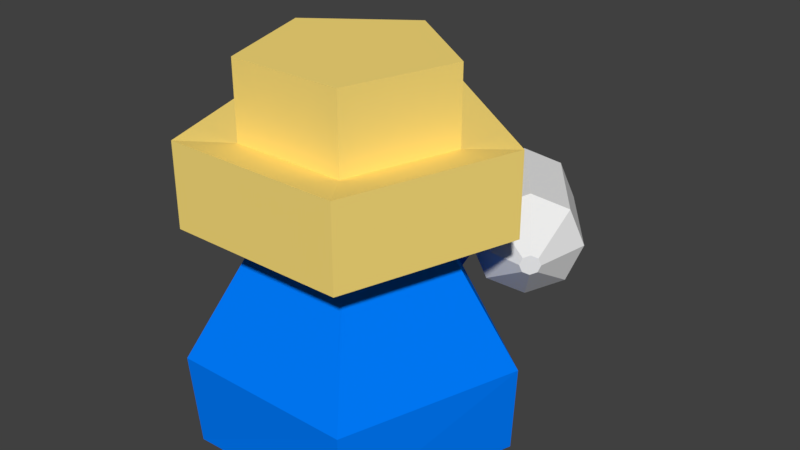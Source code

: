 # Source: Personaje_Con_Ca_onIA.blend  (saved by Blender 2.78.0; exported with 4.5.12 LTS)
import bpy
from mathutils import Matrix  # noqa: F401  (used for matrix-valued properties, if any)

bpy.ops.wm.read_factory_settings(use_empty=True)
scene = bpy.context.scene
scene.name = 'Scene'

# ---- collections
col_collection_1 = bpy.data.collections.new('Collection 1'); scene.collection.children.link(col_collection_1)

# ---- materials (node trees are filled in below, after node groups)
mat_ca_on = bpy.data.materials.new('Cañon')
mat_ca_on.alpha_threshold = 0.0
mat_ca_on.use_transparent_shadow = False
mat_ca_on.diffuse_color = (0.85, 0.85, 0.85, 1.0)
mat_ca_on.roughness = 0.5
mat_baseia = bpy.data.materials.new('BaseIA')
mat_baseia.alpha_threshold = 0.0
mat_baseia.use_transparent_shadow = False
mat_baseia.diffuse_color = (0.0, 0.2039, 1.0, 1.0)
mat_baseia.roughness = 0.5
mat_cejasia = bpy.data.materials.new('CejasIA')
mat_cejasia.alpha_threshold = 0.0
mat_cejasia.use_transparent_shadow = False
mat_cejasia.diffuse_color = (0.0, 0.0, 0.0, 1.0)
mat_cejasia.roughness = 0.5
mat_ojosia = bpy.data.materials.new('OjosIA')
mat_ojosia.alpha_threshold = 0.0
mat_ojosia.use_transparent_shadow = False
mat_ojosia.diffuse_color = (0.2, 0.2, 0.2, 1.0)
mat_ojosia.roughness = 0.5
mat_pupilaia = bpy.data.materials.new('PupilaIA')
mat_pupilaia.alpha_threshold = 0.0
mat_pupilaia.use_transparent_shadow = False
mat_pupilaia.diffuse_color = (1.0, 1.0, 1.0, 1.0)
mat_pupilaia.roughness = 0.5
mat_sombreroia = bpy.data.materials.new('SombreroIA')
mat_sombreroia.alpha_threshold = 0.0
mat_sombreroia.use_transparent_shadow = False
mat_sombreroia.diffuse_color = (0.99, 0.75, 0.2, 1.0)
mat_sombreroia.roughness = 0.5

# ---- material node trees

# ---- world
world_world = bpy.data.worlds.new('World'); scene.world = world_world
world_world.color = (0.05088, 0.05088, 0.05088)
world_world.use_sun_shadow = False
world_world.sun_shadow_jitter_overblur = 0.0
world_world.cycles.sampling_method = 'MANUAL'

# ---- meshes
me_cylinder = bpy.data.meshes.new('Cylinder')
me_cylinder.from_pydata([(8.062e-09, 0.2685, -0.5), (8.062e-09, 0.2685, 0.5), (0.3536, 0.122, -0.5), (0.3536, 0.122, 0.5), (0.5, -0.2315, -0.5), (0.5, -0.2315, 0.5), (0.3536, -0.5851, -0.5), (0.3536, -0.5851, 0.5), (-3.565e-08, -0.7315, -0.5), (-3.565e-08, -0.7315, 0.5), (-0.3536, -0.5851, -0.5), (-0.3536, -0.5851, 0.5), (-0.5, -0.2315, -0.5), (-0.5, -0.2315, 0.5), (-0.3536, 0.122, -0.5), (-0.3536, 0.122, 0.5), (7.051e-09, 0.1328, -0.7599), (0.2576, 0.02609, -0.7599), (0.3644, -0.2315, -0.7599), (0.2576, -0.4892, -0.7599), (-2.48e-08, -0.5959, -0.7599), (-0.2576, -0.4892, -0.7599), (-0.3644, -0.2315, -0.7599), (-0.2576, 0.02609, -0.7599), (6.666e-08, 0.1328, 0.2904), (0.2576, 0.02609, 0.2904), (0.3644, -0.2315, 0.2904), (0.2576, -0.4892, 0.2904), (3.48e-08, -0.5959, 0.2904), (-0.2576, -0.4892, 0.2904), (-0.3644, -0.2315, 0.2904), (-0.2576, 0.02609, 0.2904), (0.06738, -0.1642, 0.8815), (1.611e-09, -0.1363, 0.8815), (0.09529, -0.2315, 0.8815), (0.06738, -0.2989, 0.8815), (-6.719e-09, -0.3268, 0.8815), (-0.06738, -0.2989, 0.8815), (-0.09529, -0.2315, 0.8815), (-0.06738, -0.1642, 0.8815)], [], [(0, 1, 3, 2), (2, 3, 5, 4), (4, 5, 7, 6), (6, 7, 9, 8), (8, 9, 11, 10), (10, 11, 13, 12), (9, 7, 35, 36), (12, 13, 15, 14), (14, 15, 1, 0), (2, 4, 18, 17), (18, 19, 27, 26), (8, 10, 21, 20), (14, 0, 16, 23), (0, 2, 17, 16), (4, 6, 19, 18), (10, 12, 22, 21), (6, 8, 20, 19), (12, 14, 23, 22), (24, 25, 26, 27, 28, 29, 30, 31), (16, 17, 25, 24), (23, 16, 24, 31), (21, 22, 30, 29), (19, 20, 28, 27), (17, 18, 26, 25), (22, 23, 31, 30), (20, 21, 29, 28), (32, 33, 39, 38, 37, 36, 35, 34), (15, 13, 38, 39), (5, 3, 32, 34), (11, 9, 36, 37), (1, 15, 39, 33), (3, 1, 33, 32), (7, 5, 34, 35), (13, 11, 37, 38)])
me_cylinder.materials.append(mat_ca_on)
me_cylinder.use_remesh_preserve_volume = False
me_cylinder.use_remesh_preserve_attributes = False
me_cylinder.use_mirror_vertex_groups = False
me_cylinder.update()
me_cylinder_001 = bpy.data.meshes.new('Cylinder.001')
me_cylinder_001.from_pydata([(0.8817, -1.214, -0.6252), (0.4493, -0.6184, 1.332), (-0.8298, -1.166, -0.751), (-0.4493, -0.6184, 1.332), (-0.727, 0.2362, 1.332), (-0.3013, 1.089, 1.359), (0.727, 0.2362, 1.332), (0.8817, -1.214, 0.125), (-0.8817, -1.214, 0.125), (-1.427, 0.4635, -0.6252), (1.427, 0.4635, 0.125), (2.264e-08, 1.449, 1.377), (1.379, 0.4479, 1.377), (0.852, -1.173, 1.377), (-0.852, -1.173, 1.377), (-1.379, 0.4479, 1.377), (-1.804e-08, 1.449, 2.158), (1.379, 0.4479, 2.158), (0.852, -1.173, 2.158), (-0.852, -1.173, 2.158), (-1.379, 0.4479, 2.158), (-2.295e-08, 0.9371, 2.082), (0.8912, 0.2896, 2.082), (0.5508, -0.7581, 2.082), (-0.5508, -0.7581, 2.082), (-0.8912, 0.2896, 2.082), (-4.893e-08, 0.9371, 2.802), (0.5508, -0.7581, 2.802), (0.8912, 0.2896, 2.802), (-0.5508, -0.7581, 2.802), (-0.8912, 0.2896, 2.802), (-0.03512, 1.37, -0.8381), (1.395, 0.456, -0.6929), (0.7396, -1.018, -0.8752), (-1.197, 0.3888, -0.8752), (1.283e-08, 1.132, 0.7286), (3.171e-09, 1.5, 0.125), (-0.7823, 0.7477, 0.4268), (-1.427, 0.4635, 0.125), (-1.077, 0.3499, 0.7286), (-0.3633, 0.5, 1.333), (-0.9422, 0.4477, 0.7286), (-0.1346, 1.034, 0.7286), (-0.4694, 0.9751, 0.4268), (-0.1784, 1.233, 0.4302), (-0.5637, 0.5388, 1.03), (-0.9205, 0.556, 1.052), (-0.2447, 1.048, 1.05), (-0.9141, 0.9291, 0.4471), (-0.4137, 0.8065, 1.041), (-0.6012, 1.156, 0.4471), (-1.117, 0.5506, 0.4302), (-0.6955, 0.7202, 1.051), (-0.718, 0.7971, 1.379), (-0.9906, 0.599, 1.379), (-1.27, 0.7623, 0.7771), (-0.9725, 0.7931, 1.082), (-0.3324, 1.444, 0.7651), (-0.5362, 0.9292, 1.367), (-0.4538, 1.17, 1.07), (-0.3292, 0.9274, 1.046), (-0.5074, 0.9815, 0.7442), (-0.3898, 1.195, 0.4386), (-0.2116, 1.14, 0.74), (-0.4229, 1.102, 0.7484), (-0.808, 0.6381, 1.051), (-1.016, 0.7399, 0.4386), (-1.019, 0.5533, 0.7409), (-0.8048, 0.8247, 0.7489), (-0.9173, 0.7426, 0.7494), (-0.8611, 0.7836, 0.7491), (-0.8627, 0.6904, 0.9003), (-0.8064, 0.7314, 0.9), (-0.9189, 0.6493, 0.9005), (-0.8643, 0.5971, 1.051), (-0.8353, 0.6642, 0.9757), (-0.89, 0.7165, 0.8248), (-0.8771, 0.6568, 0.9381), (-0.3761, 1.015, 0.897), (-0.4652, 1.042, 0.7463), (-0.4183, 0.9544, 0.8949), (-0.2869, 0.9878, 1.048), (-0.3338, 1.075, 0.8991), (-0.3526, 0.9711, 0.9713), (-0.3995, 1.059, 0.8227), (-0.3432, 1.023, 0.9352), (-1.564, 0.6528, 0.213), (-0.1375, 1.689, 0.213), (-0.9198, 0.937, 0.5148), (-0.6069, 1.164, 0.5148), (-0.316, 1.422, 0.5182), (-1.255, 0.7399, 0.5182), (0.04591, 1.749, 0.5566), (0.1834, 1.559, 0.4686), (0.005018, 1.292, 0.5883), (-0.1325, 1.481, 0.6763), (-1.54, 0.3074, 0.4474), (-1.23, 0.3945, 0.5108), (-1.677, 0.4967, 0.5354), (-1.368, 0.5838, 0.5988)], [], [(7, 3, 8), (0, 2, 33), (8, 9, 2), (12, 18, 13), (25, 26, 21), (22, 27, 23), (21, 26, 22), (46, 56, 45), (45, 40, 49), (91, 86, 98, 99), (44, 63, 47, 42), (40, 54, 4), (42, 57, 35), (46, 73, 69, 67), (50, 64, 62), (43, 49, 61, 50), (1, 7, 10, 6), (51, 66, 48, 37), (39, 54, 55), (39, 55, 41), (49, 59, 47, 81, 60), (10, 5, 6), (39, 38, 8, 4), (40, 4, 15), (38, 36, 31, 9), (35, 57, 5), (2, 0, 7, 8), (8, 38, 9), (3, 4, 8), (0, 32, 10, 7), (1, 3, 7), (32, 31, 36, 10), (15, 4, 3, 14), (36, 35, 10), (5, 10, 35), (14, 3, 1, 13), (5, 11, 12), (12, 13, 1, 6), (11, 5, 15), (5, 40, 15), (6, 5, 12), (16, 11, 15, 20), (14, 13, 18), (20, 15, 14, 19), (17, 12, 11, 16), (21, 16, 20, 25), (14, 18, 19), (12, 17, 18), (24, 25, 20, 19), (18, 22, 23), (21, 22, 17, 16), (24, 19, 18, 23), (18, 17, 22), (26, 30, 29, 27, 28), (30, 25, 24, 29), (29, 24, 23, 27), (25, 30, 26), (22, 28, 27), (22, 26, 28), (34, 31, 32, 33, 2), (35, 36, 44, 42), (32, 0, 33), (9, 31, 34), (9, 34, 2), (49, 43, 37, 45), (56, 46, 41, 55), (51, 37, 88, 91), (37, 43, 89, 88), (51, 41, 46, 67), (39, 4, 54), (51, 38, 39, 41), (36, 38, 86, 87), (52, 45, 37, 48, 68), (40, 5, 58), (45, 52, 65, 74, 46), (50, 61, 79, 64), (77, 75, 71, 76), (53, 40, 45, 56), (43, 50, 62, 44), (54, 56, 55), (54, 53, 56), (40, 53, 54), (59, 57, 42, 47), (59, 58, 5), (57, 59, 5), (58, 59, 49, 40), (85, 83, 60, 81), (64, 79, 78, 84), (61, 49, 60, 80), (62, 63, 44), (62, 64, 63), (64, 82, 47, 63), (69, 70, 68, 48), (69, 76, 71, 70), (65, 52, 68, 72), (67, 66, 51), (67, 69, 66), (69, 48, 66), (70, 72, 68), (70, 71, 72), (71, 75, 65, 72), (73, 77, 76, 69), (46, 74, 77, 73), (74, 65, 75, 77), (78, 80, 60, 83), (78, 79, 80), (79, 61, 80), (82, 85, 81, 47), (64, 84, 85, 82), (84, 78, 83, 85), (86, 89, 87), (86, 88, 89), (87, 89, 90), (91, 88, 86), (87, 90, 95, 92), (43, 44, 90, 89), (94, 93, 92, 95), (36, 87, 92, 93), (90, 44, 94, 95), (44, 36, 93, 94), (96, 97, 99, 98), (86, 38, 96, 98), (38, 51, 97, 96), (51, 91, 99, 97)])
me_cylinder_001.polygons.foreach_set('material_index', [0, 0, 0, 4, 4, 4, 4, 1, 0, 1, 2, 1, 1, 2, 2, 2, 0, 2, 1, 1, 1, 0, 0, 4, 0, 1, 0, 0, 0, 0, 0, 0, 4, 0, 0, 4, 4, 4, 4, 4, 4, 4, 4, 4, 4, 4, 4, 4, 4, 4, 4, 4, 4, 4, 4, 4, 4, 4, 4, 0, 0, 0, 0, 0, 0, 1, 1, 1, 2, 1, 0, 1, 2, 0, 0, 2, 2, 1, 2, 1, 1, 1, 1, 1, 1, 1, 2, 3, 2, 2, 2, 2, 2, 3, 2, 2, 2, 2, 3, 3, 2, 2, 2, 2, 2, 3, 3, 2, 2, 2, 1, 1, 1, 1, 1, 1, 0, 1, 1, 0, 1, 1, 0, 1])
me_cylinder_001.materials.append(mat_baseia)
me_cylinder_001.materials.append(mat_cejasia)
me_cylinder_001.materials.append(mat_ojosia)
me_cylinder_001.materials.append(mat_pupilaia)
me_cylinder_001.materials.append(mat_sombreroia)
me_cylinder_001.use_remesh_preserve_volume = False
me_cylinder_001.use_remesh_preserve_attributes = False
me_cylinder_001.use_mirror_vertex_groups = False
me_cylinder_001.update()

# ---- objects
ob_cylinder_001 = bpy.data.objects.new('Cylinder.001', me_cylinder)
ob_cylinder = bpy.data.objects.new('Cylinder', me_cylinder_001)

# ---- transforms, parenting, visibility, modifiers, constraints
ob_cylinder_001.location = (0.8572, 1.746, 0.8831)
ob_cylinder_001.rotation_euler = (0.9215, 1.571, 0.0)
ob_cylinder_001.lineart.crease_threshold = 0.0
ob_cylinder.location = (0.0, 0.0, 0.0)
ob_cylinder.lineart.crease_threshold = 0.0

# ---- collection membership
col_collection_1.objects.link(ob_cylinder_001)
col_collection_1.objects.link(ob_cylinder)

# ---- scene / render settings (as saved in the file)
scene.frame_start = 1; scene.frame_end = 250; scene.frame_set(1)
scene.render.engine = 'BLENDER_EEVEE_NEXT'
scene.render.resolution_percentage = 50
scene.render.dither_intensity = 0.0
scene.cycles.use_denoising = False
scene.cycles.samples = 128
scene.cycles.sampling_pattern = 'TABULATED_SOBOL'
scene.cycles.light_sampling_threshold = 0.0
scene.cycles.use_adaptive_sampling = False
scene.cycles.use_light_tree = False
scene.cycles.blur_glossy = 0.0
scene.cycles.sample_clamp_indirect = 0.0
scene.view_settings.view_transform = 'Standard'
bpy.context.view_layer.update()

# ---- added for rendering (the .blend has no active camera and no usable light): camera, sun
cam_auto = bpy.data.cameras.new('AutoCamera')
cam_auto.lens = 50.0
cam_auto.sensor_width = 36.0
cam_auto.clip_end = 1000.0
ob_auto_camera = bpy.data.objects.new('AutoCamera', cam_auto)
scene.collection.objects.link(ob_auto_camera)
ob_auto_camera.location = (5.68051, -6.2103, 5.53705)
ob_auto_camera.rotation_euler = (1.09748, -7.21219e-08, 0.694738)
scene.camera = ob_auto_camera
light_auto_sun = bpy.data.lights.new('AutoSun', 'SUN')
light_auto_sun.energy = 3.0
light_auto_sun.angle = 0.0523599
ob_auto_sun = bpy.data.objects.new('AutoSun', light_auto_sun)
scene.collection.objects.link(ob_auto_sun)
ob_auto_sun.rotation_euler = (0.872665, 0.174533, 0.523599)
bpy.context.view_layer.update()
